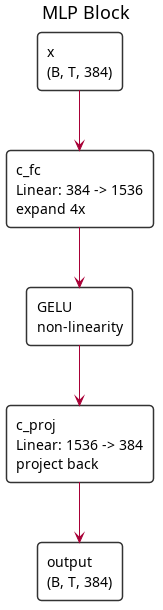

The diagram above was rendered by PlantUML. Its source (embedded in the PNG):
@startuml
title MLP Block

skinparam shadowing false
skinparam roundcorner 8
skinparam defaultFontName SansSerif
skinparam rectangle {
  BackgroundColor #FFFFFF
  BorderColor #333333
}

rectangle "x\n(B, T, 384)" as input
rectangle "c_fc\nLinear: 384 -> 1536\nexpand 4x" as cfc
rectangle "GELU\nnon-linearity" as gelu
rectangle "c_proj\nLinear: 1536 -> 384\nproject back" as cproj
rectangle "output\n(B, T, 384)" as output

input -down-> cfc
cfc -down-> gelu
gelu -down-> cproj
cproj -down-> output
@enduml